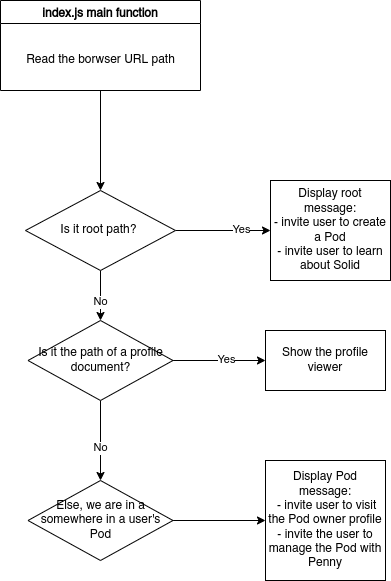

The diagram above was exported from draw.io. Its source (the exported page's mxGraphModel, read from the mxfile embedded in the PNG):
<mxGraphModel dx="577" dy="246" grid="1" gridSize="10" guides="1" tooltips="1" connect="1" arrows="1" fold="1" page="1" pageScale="1" pageWidth="850" pageHeight="1100" math="0" shadow="0">
  <root>
    <mxCell id="0" />
    <mxCell id="1" parent="0" />
    <mxCell id="OKnp0DuOKBoXbzBl3bUC-3" style="edgeStyle=orthogonalEdgeStyle;rounded=0;orthogonalLoop=1;jettySize=auto;html=1;" edge="1" parent="1" source="OKnp0DuOKBoXbzBl3bUC-1">
      <mxGeometry relative="1" as="geometry">
        <mxPoint x="380" y="390" as="targetPoint" />
      </mxGeometry>
    </mxCell>
    <mxCell id="OKnp0DuOKBoXbzBl3bUC-1" value="index.js main function" style="swimlane;" vertex="1" parent="1">
      <mxGeometry x="280" y="200" width="200" height="90" as="geometry" />
    </mxCell>
    <mxCell id="OKnp0DuOKBoXbzBl3bUC-2" value="Read the borwser URL path" style="text;html=1;align=center;verticalAlign=middle;resizable=0;points=[];autosize=1;strokeColor=none;fillColor=none;" vertex="1" parent="OKnp0DuOKBoXbzBl3bUC-1">
      <mxGeometry x="20" y="50" width="160" height="20" as="geometry" />
    </mxCell>
    <mxCell id="OKnp0DuOKBoXbzBl3bUC-5" style="edgeStyle=orthogonalEdgeStyle;rounded=0;orthogonalLoop=1;jettySize=auto;html=1;" edge="1" parent="1" source="OKnp0DuOKBoXbzBl3bUC-4" target="OKnp0DuOKBoXbzBl3bUC-6">
      <mxGeometry relative="1" as="geometry">
        <mxPoint x="560" y="430" as="targetPoint" />
      </mxGeometry>
    </mxCell>
    <mxCell id="OKnp0DuOKBoXbzBl3bUC-17" value="Yes" style="edgeLabel;html=1;align=center;verticalAlign=middle;resizable=0;points=[];" vertex="1" connectable="0" parent="OKnp0DuOKBoXbzBl3bUC-5">
      <mxGeometry x="0.3759" relative="1" as="geometry">
        <mxPoint as="offset" />
      </mxGeometry>
    </mxCell>
    <mxCell id="OKnp0DuOKBoXbzBl3bUC-7" style="edgeStyle=orthogonalEdgeStyle;rounded=0;orthogonalLoop=1;jettySize=auto;html=1;" edge="1" parent="1" source="OKnp0DuOKBoXbzBl3bUC-4" target="OKnp0DuOKBoXbzBl3bUC-8">
      <mxGeometry relative="1" as="geometry">
        <mxPoint x="380" y="540" as="targetPoint" />
      </mxGeometry>
    </mxCell>
    <mxCell id="OKnp0DuOKBoXbzBl3bUC-18" value="No" style="edgeLabel;html=1;align=center;verticalAlign=middle;resizable=0;points=[];" vertex="1" connectable="0" parent="OKnp0DuOKBoXbzBl3bUC-7">
      <mxGeometry x="0.2581" relative="1" as="geometry">
        <mxPoint as="offset" />
      </mxGeometry>
    </mxCell>
    <mxCell id="OKnp0DuOKBoXbzBl3bUC-4" value="Is it root path?&amp;nbsp;" style="rhombus;whiteSpace=wrap;html=1;" vertex="1" parent="1">
      <mxGeometry x="305" y="390" width="150" height="80" as="geometry" />
    </mxCell>
    <mxCell id="OKnp0DuOKBoXbzBl3bUC-6" value="Display root message:&lt;br&gt;- invite user to create a Pod&lt;br&gt;- invite user to learn about Solid" style="rounded=0;whiteSpace=wrap;html=1;" vertex="1" parent="1">
      <mxGeometry x="550" y="380" width="120" height="100" as="geometry" />
    </mxCell>
    <mxCell id="OKnp0DuOKBoXbzBl3bUC-12" value="" style="edgeStyle=orthogonalEdgeStyle;rounded=0;orthogonalLoop=1;jettySize=auto;html=1;" edge="1" parent="1" source="OKnp0DuOKBoXbzBl3bUC-8" target="OKnp0DuOKBoXbzBl3bUC-11">
      <mxGeometry relative="1" as="geometry" />
    </mxCell>
    <mxCell id="OKnp0DuOKBoXbzBl3bUC-19" value="Yes" style="edgeLabel;html=1;align=center;verticalAlign=middle;resizable=0;points=[];" vertex="1" connectable="0" parent="OKnp0DuOKBoXbzBl3bUC-12">
      <mxGeometry x="0.1463" relative="1" as="geometry">
        <mxPoint as="offset" />
      </mxGeometry>
    </mxCell>
    <mxCell id="OKnp0DuOKBoXbzBl3bUC-14" value="" style="edgeStyle=orthogonalEdgeStyle;rounded=0;orthogonalLoop=1;jettySize=auto;html=1;" edge="1" parent="1" source="OKnp0DuOKBoXbzBl3bUC-8" target="OKnp0DuOKBoXbzBl3bUC-13">
      <mxGeometry relative="1" as="geometry" />
    </mxCell>
    <mxCell id="OKnp0DuOKBoXbzBl3bUC-20" value="No" style="edgeLabel;html=1;align=center;verticalAlign=middle;resizable=0;points=[];" vertex="1" connectable="0" parent="OKnp0DuOKBoXbzBl3bUC-14">
      <mxGeometry x="0.2056" relative="1" as="geometry">
        <mxPoint as="offset" />
      </mxGeometry>
    </mxCell>
    <mxCell id="OKnp0DuOKBoXbzBl3bUC-8" value="Is it the path of a profile document?" style="rhombus;whiteSpace=wrap;html=1;" vertex="1" parent="1">
      <mxGeometry x="307.5" y="520" width="145" height="80" as="geometry" />
    </mxCell>
    <mxCell id="OKnp0DuOKBoXbzBl3bUC-11" value="Show the profile viewer" style="whiteSpace=wrap;html=1;" vertex="1" parent="1">
      <mxGeometry x="545" y="530" width="120" height="60" as="geometry" />
    </mxCell>
    <mxCell id="OKnp0DuOKBoXbzBl3bUC-16" value="" style="edgeStyle=orthogonalEdgeStyle;rounded=0;orthogonalLoop=1;jettySize=auto;html=1;" edge="1" parent="1" source="OKnp0DuOKBoXbzBl3bUC-13" target="OKnp0DuOKBoXbzBl3bUC-15">
      <mxGeometry relative="1" as="geometry" />
    </mxCell>
    <mxCell id="OKnp0DuOKBoXbzBl3bUC-13" value="Else, we are in a somewhere in a user's Pod" style="rhombus;whiteSpace=wrap;html=1;" vertex="1" parent="1">
      <mxGeometry x="307.5" y="680" width="145" height="80" as="geometry" />
    </mxCell>
    <mxCell id="OKnp0DuOKBoXbzBl3bUC-15" value="Display Pod message:&lt;br&gt;&amp;nbsp;- invite user to visit the Pod owner profile&lt;br&gt;- invite the user to manage the Pod with Penny" style="whiteSpace=wrap;html=1;" vertex="1" parent="1">
      <mxGeometry x="545" y="660" width="120" height="120" as="geometry" />
    </mxCell>
  </root>
</mxGraphModel>